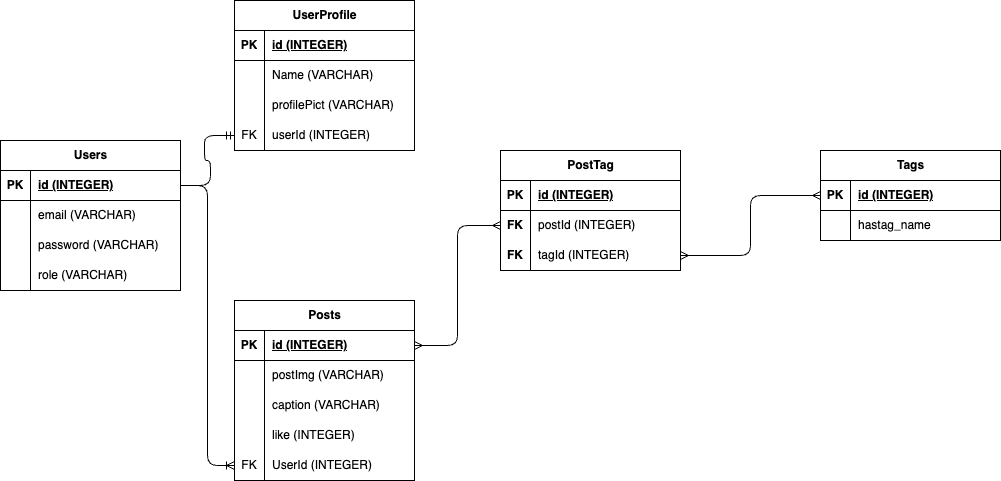

The diagram above was exported from draw.io. Its source (the exported page's mxGraphModel, read from the mxfile embedded in the PNG):
<mxGraphModel dx="1203" dy="820" grid="1" gridSize="10" guides="1" tooltips="1" connect="1" arrows="1" fold="1" page="1" pageScale="1" pageWidth="827" pageHeight="1169" math="0" shadow="0">
  <root>
    <mxCell id="0" />
    <mxCell id="1" parent="0" />
    <mxCell id="2" value="UserProfile" style="shape=table;startSize=30;container=1;collapsible=1;childLayout=tableLayout;fixedRows=1;rowLines=0;fontStyle=1;align=center;resizeLast=1;html=1;" parent="1" vertex="1">
      <mxGeometry x="234" y="20" width="180" height="150" as="geometry" />
    </mxCell>
    <mxCell id="3" value="" style="shape=tableRow;horizontal=0;startSize=0;swimlaneHead=0;swimlaneBody=0;fillColor=none;collapsible=0;dropTarget=0;points=[[0,0.5],[1,0.5]];portConstraint=eastwest;top=0;left=0;right=0;bottom=1;" parent="2" vertex="1">
      <mxGeometry y="30" width="180" height="30" as="geometry" />
    </mxCell>
    <mxCell id="4" value="PK" style="shape=partialRectangle;connectable=0;fillColor=none;top=0;left=0;bottom=0;right=0;fontStyle=1;overflow=hidden;whiteSpace=wrap;html=1;" parent="3" vertex="1">
      <mxGeometry width="30" height="30" as="geometry">
        <mxRectangle width="30" height="30" as="alternateBounds" />
      </mxGeometry>
    </mxCell>
    <mxCell id="5" value="id (INTEGER)" style="shape=partialRectangle;connectable=0;fillColor=none;top=0;left=0;bottom=0;right=0;align=left;spacingLeft=6;fontStyle=5;overflow=hidden;whiteSpace=wrap;html=1;" parent="3" vertex="1">
      <mxGeometry x="30" width="150" height="30" as="geometry">
        <mxRectangle width="150" height="30" as="alternateBounds" />
      </mxGeometry>
    </mxCell>
    <mxCell id="6" value="" style="shape=tableRow;horizontal=0;startSize=0;swimlaneHead=0;swimlaneBody=0;fillColor=none;collapsible=0;dropTarget=0;points=[[0,0.5],[1,0.5]];portConstraint=eastwest;top=0;left=0;right=0;bottom=0;" parent="2" vertex="1">
      <mxGeometry y="60" width="180" height="30" as="geometry" />
    </mxCell>
    <mxCell id="7" value="" style="shape=partialRectangle;connectable=0;fillColor=none;top=0;left=0;bottom=0;right=0;editable=1;overflow=hidden;whiteSpace=wrap;html=1;" parent="6" vertex="1">
      <mxGeometry width="30" height="30" as="geometry">
        <mxRectangle width="30" height="30" as="alternateBounds" />
      </mxGeometry>
    </mxCell>
    <mxCell id="8" value="Name (VARCHAR)" style="shape=partialRectangle;connectable=0;fillColor=none;top=0;left=0;bottom=0;right=0;align=left;spacingLeft=6;overflow=hidden;whiteSpace=wrap;html=1;" parent="6" vertex="1">
      <mxGeometry x="30" width="150" height="30" as="geometry">
        <mxRectangle width="150" height="30" as="alternateBounds" />
      </mxGeometry>
    </mxCell>
    <mxCell id="89" value="" style="shape=tableRow;horizontal=0;startSize=0;swimlaneHead=0;swimlaneBody=0;fillColor=none;collapsible=0;dropTarget=0;points=[[0,0.5],[1,0.5]];portConstraint=eastwest;top=0;left=0;right=0;bottom=0;" parent="2" vertex="1">
      <mxGeometry y="90" width="180" height="30" as="geometry" />
    </mxCell>
    <mxCell id="90" value="" style="shape=partialRectangle;connectable=0;fillColor=none;top=0;left=0;bottom=0;right=0;editable=1;overflow=hidden;whiteSpace=wrap;html=1;" parent="89" vertex="1">
      <mxGeometry width="30" height="30" as="geometry">
        <mxRectangle width="30" height="30" as="alternateBounds" />
      </mxGeometry>
    </mxCell>
    <mxCell id="91" value="profilePict (VARCHAR)" style="shape=partialRectangle;connectable=0;fillColor=none;top=0;left=0;bottom=0;right=0;align=left;spacingLeft=6;overflow=hidden;whiteSpace=wrap;html=1;" parent="89" vertex="1">
      <mxGeometry x="30" width="150" height="30" as="geometry">
        <mxRectangle width="150" height="30" as="alternateBounds" />
      </mxGeometry>
    </mxCell>
    <mxCell id="92" value="" style="shape=tableRow;horizontal=0;startSize=0;swimlaneHead=0;swimlaneBody=0;fillColor=none;collapsible=0;dropTarget=0;points=[[0,0.5],[1,0.5]];portConstraint=eastwest;top=0;left=0;right=0;bottom=0;" parent="2" vertex="1">
      <mxGeometry y="120" width="180" height="30" as="geometry" />
    </mxCell>
    <mxCell id="93" value="FK" style="shape=partialRectangle;connectable=0;fillColor=none;top=0;left=0;bottom=0;right=0;editable=1;overflow=hidden;whiteSpace=wrap;html=1;" parent="92" vertex="1">
      <mxGeometry width="30" height="30" as="geometry">
        <mxRectangle width="30" height="30" as="alternateBounds" />
      </mxGeometry>
    </mxCell>
    <mxCell id="94" value="userId (INTEGER)" style="shape=partialRectangle;connectable=0;fillColor=none;top=0;left=0;bottom=0;right=0;align=left;spacingLeft=6;overflow=hidden;whiteSpace=wrap;html=1;" parent="92" vertex="1">
      <mxGeometry x="30" width="150" height="30" as="geometry">
        <mxRectangle width="150" height="30" as="alternateBounds" />
      </mxGeometry>
    </mxCell>
    <mxCell id="15" value="Users" style="shape=table;startSize=30;container=1;collapsible=1;childLayout=tableLayout;fixedRows=1;rowLines=0;fontStyle=1;align=center;resizeLast=1;html=1;" parent="1" vertex="1">
      <mxGeometry y="160" width="180" height="150" as="geometry" />
    </mxCell>
    <mxCell id="16" value="" style="shape=tableRow;horizontal=0;startSize=0;swimlaneHead=0;swimlaneBody=0;fillColor=none;collapsible=0;dropTarget=0;points=[[0,0.5],[1,0.5]];portConstraint=eastwest;top=0;left=0;right=0;bottom=1;" parent="15" vertex="1">
      <mxGeometry y="30" width="180" height="30" as="geometry" />
    </mxCell>
    <mxCell id="17" value="PK" style="shape=partialRectangle;connectable=0;fillColor=none;top=0;left=0;bottom=0;right=0;fontStyle=1;overflow=hidden;whiteSpace=wrap;html=1;" parent="16" vertex="1">
      <mxGeometry width="30" height="30" as="geometry">
        <mxRectangle width="30" height="30" as="alternateBounds" />
      </mxGeometry>
    </mxCell>
    <mxCell id="18" value="id (INTEGER)" style="shape=partialRectangle;connectable=0;fillColor=none;top=0;left=0;bottom=0;right=0;align=left;spacingLeft=6;fontStyle=5;overflow=hidden;whiteSpace=wrap;html=1;" parent="16" vertex="1">
      <mxGeometry x="30" width="150" height="30" as="geometry">
        <mxRectangle width="150" height="30" as="alternateBounds" />
      </mxGeometry>
    </mxCell>
    <mxCell id="19" value="" style="shape=tableRow;horizontal=0;startSize=0;swimlaneHead=0;swimlaneBody=0;fillColor=none;collapsible=0;dropTarget=0;points=[[0,0.5],[1,0.5]];portConstraint=eastwest;top=0;left=0;right=0;bottom=0;" parent="15" vertex="1">
      <mxGeometry y="60" width="180" height="30" as="geometry" />
    </mxCell>
    <mxCell id="20" value="" style="shape=partialRectangle;connectable=0;fillColor=none;top=0;left=0;bottom=0;right=0;editable=1;overflow=hidden;whiteSpace=wrap;html=1;" parent="19" vertex="1">
      <mxGeometry width="30" height="30" as="geometry">
        <mxRectangle width="30" height="30" as="alternateBounds" />
      </mxGeometry>
    </mxCell>
    <mxCell id="21" value="email (VARCHAR)" style="shape=partialRectangle;connectable=0;fillColor=none;top=0;left=0;bottom=0;right=0;align=left;spacingLeft=6;overflow=hidden;whiteSpace=wrap;html=1;" parent="19" vertex="1">
      <mxGeometry x="30" width="150" height="30" as="geometry">
        <mxRectangle width="150" height="30" as="alternateBounds" />
      </mxGeometry>
    </mxCell>
    <mxCell id="22" value="" style="shape=tableRow;horizontal=0;startSize=0;swimlaneHead=0;swimlaneBody=0;fillColor=none;collapsible=0;dropTarget=0;points=[[0,0.5],[1,0.5]];portConstraint=eastwest;top=0;left=0;right=0;bottom=0;" parent="15" vertex="1">
      <mxGeometry y="90" width="180" height="30" as="geometry" />
    </mxCell>
    <mxCell id="23" value="" style="shape=partialRectangle;connectable=0;fillColor=none;top=0;left=0;bottom=0;right=0;editable=1;overflow=hidden;whiteSpace=wrap;html=1;" parent="22" vertex="1">
      <mxGeometry width="30" height="30" as="geometry">
        <mxRectangle width="30" height="30" as="alternateBounds" />
      </mxGeometry>
    </mxCell>
    <mxCell id="24" value="password (VARCHAR)" style="shape=partialRectangle;connectable=0;fillColor=none;top=0;left=0;bottom=0;right=0;align=left;spacingLeft=6;overflow=hidden;whiteSpace=wrap;html=1;" parent="22" vertex="1">
      <mxGeometry x="30" width="150" height="30" as="geometry">
        <mxRectangle width="150" height="30" as="alternateBounds" />
      </mxGeometry>
    </mxCell>
    <mxCell id="25" value="" style="shape=tableRow;horizontal=0;startSize=0;swimlaneHead=0;swimlaneBody=0;fillColor=none;collapsible=0;dropTarget=0;points=[[0,0.5],[1,0.5]];portConstraint=eastwest;top=0;left=0;right=0;bottom=0;" parent="15" vertex="1">
      <mxGeometry y="120" width="180" height="30" as="geometry" />
    </mxCell>
    <mxCell id="26" value="" style="shape=partialRectangle;connectable=0;fillColor=none;top=0;left=0;bottom=0;right=0;editable=1;overflow=hidden;whiteSpace=wrap;html=1;" parent="25" vertex="1">
      <mxGeometry width="30" height="30" as="geometry">
        <mxRectangle width="30" height="30" as="alternateBounds" />
      </mxGeometry>
    </mxCell>
    <mxCell id="27" value="role (VARCHAR)" style="shape=partialRectangle;connectable=0;fillColor=none;top=0;left=0;bottom=0;right=0;align=left;spacingLeft=6;overflow=hidden;whiteSpace=wrap;html=1;" parent="25" vertex="1">
      <mxGeometry x="30" width="150" height="30" as="geometry">
        <mxRectangle width="150" height="30" as="alternateBounds" />
      </mxGeometry>
    </mxCell>
    <mxCell id="44" value="Posts" style="shape=table;startSize=30;container=1;collapsible=1;childLayout=tableLayout;fixedRows=1;rowLines=0;fontStyle=1;align=center;resizeLast=1;html=1;" parent="1" vertex="1">
      <mxGeometry x="234" y="320" width="180" height="180" as="geometry" />
    </mxCell>
    <mxCell id="45" value="" style="shape=tableRow;horizontal=0;startSize=0;swimlaneHead=0;swimlaneBody=0;fillColor=none;collapsible=0;dropTarget=0;points=[[0,0.5],[1,0.5]];portConstraint=eastwest;top=0;left=0;right=0;bottom=1;" parent="44" vertex="1">
      <mxGeometry y="30" width="180" height="30" as="geometry" />
    </mxCell>
    <mxCell id="46" value="PK" style="shape=partialRectangle;connectable=0;fillColor=none;top=0;left=0;bottom=0;right=0;fontStyle=1;overflow=hidden;whiteSpace=wrap;html=1;" parent="45" vertex="1">
      <mxGeometry width="30" height="30" as="geometry">
        <mxRectangle width="30" height="30" as="alternateBounds" />
      </mxGeometry>
    </mxCell>
    <mxCell id="47" value="id (INTEGER)" style="shape=partialRectangle;connectable=0;fillColor=none;top=0;left=0;bottom=0;right=0;align=left;spacingLeft=6;fontStyle=5;overflow=hidden;whiteSpace=wrap;html=1;" parent="45" vertex="1">
      <mxGeometry x="30" width="150" height="30" as="geometry">
        <mxRectangle width="150" height="30" as="alternateBounds" />
      </mxGeometry>
    </mxCell>
    <mxCell id="48" value="" style="shape=tableRow;horizontal=0;startSize=0;swimlaneHead=0;swimlaneBody=0;fillColor=none;collapsible=0;dropTarget=0;points=[[0,0.5],[1,0.5]];portConstraint=eastwest;top=0;left=0;right=0;bottom=0;" parent="44" vertex="1">
      <mxGeometry y="60" width="180" height="30" as="geometry" />
    </mxCell>
    <mxCell id="49" value="" style="shape=partialRectangle;connectable=0;fillColor=none;top=0;left=0;bottom=0;right=0;editable=1;overflow=hidden;whiteSpace=wrap;html=1;" parent="48" vertex="1">
      <mxGeometry width="30" height="30" as="geometry">
        <mxRectangle width="30" height="30" as="alternateBounds" />
      </mxGeometry>
    </mxCell>
    <mxCell id="50" value="postImg (VARCHAR)" style="shape=partialRectangle;connectable=0;fillColor=none;top=0;left=0;bottom=0;right=0;align=left;spacingLeft=6;overflow=hidden;whiteSpace=wrap;html=1;" parent="48" vertex="1">
      <mxGeometry x="30" width="150" height="30" as="geometry">
        <mxRectangle width="150" height="30" as="alternateBounds" />
      </mxGeometry>
    </mxCell>
    <mxCell id="51" value="" style="shape=tableRow;horizontal=0;startSize=0;swimlaneHead=0;swimlaneBody=0;fillColor=none;collapsible=0;dropTarget=0;points=[[0,0.5],[1,0.5]];portConstraint=eastwest;top=0;left=0;right=0;bottom=0;" parent="44" vertex="1">
      <mxGeometry y="90" width="180" height="30" as="geometry" />
    </mxCell>
    <mxCell id="52" value="" style="shape=partialRectangle;connectable=0;fillColor=none;top=0;left=0;bottom=0;right=0;editable=1;overflow=hidden;whiteSpace=wrap;html=1;" parent="51" vertex="1">
      <mxGeometry width="30" height="30" as="geometry">
        <mxRectangle width="30" height="30" as="alternateBounds" />
      </mxGeometry>
    </mxCell>
    <mxCell id="53" value="caption (VARCHAR)" style="shape=partialRectangle;connectable=0;fillColor=none;top=0;left=0;bottom=0;right=0;align=left;spacingLeft=6;overflow=hidden;whiteSpace=wrap;html=1;" parent="51" vertex="1">
      <mxGeometry x="30" width="150" height="30" as="geometry">
        <mxRectangle width="150" height="30" as="alternateBounds" />
      </mxGeometry>
    </mxCell>
    <mxCell id="54" value="" style="shape=tableRow;horizontal=0;startSize=0;swimlaneHead=0;swimlaneBody=0;fillColor=none;collapsible=0;dropTarget=0;points=[[0,0.5],[1,0.5]];portConstraint=eastwest;top=0;left=0;right=0;bottom=0;" parent="44" vertex="1">
      <mxGeometry y="120" width="180" height="30" as="geometry" />
    </mxCell>
    <mxCell id="55" value="" style="shape=partialRectangle;connectable=0;fillColor=none;top=0;left=0;bottom=0;right=0;editable=1;overflow=hidden;whiteSpace=wrap;html=1;" parent="54" vertex="1">
      <mxGeometry width="30" height="30" as="geometry">
        <mxRectangle width="30" height="30" as="alternateBounds" />
      </mxGeometry>
    </mxCell>
    <mxCell id="56" value="like (INTEGER)" style="shape=partialRectangle;connectable=0;fillColor=none;top=0;left=0;bottom=0;right=0;align=left;spacingLeft=6;overflow=hidden;whiteSpace=wrap;html=1;" parent="54" vertex="1">
      <mxGeometry x="30" width="150" height="30" as="geometry">
        <mxRectangle width="150" height="30" as="alternateBounds" />
      </mxGeometry>
    </mxCell>
    <mxCell id="113" value="" style="shape=tableRow;horizontal=0;startSize=0;swimlaneHead=0;swimlaneBody=0;fillColor=none;collapsible=0;dropTarget=0;points=[[0,0.5],[1,0.5]];portConstraint=eastwest;top=0;left=0;right=0;bottom=0;" parent="44" vertex="1">
      <mxGeometry y="150" width="180" height="30" as="geometry" />
    </mxCell>
    <mxCell id="114" value="FK" style="shape=partialRectangle;connectable=0;fillColor=none;top=0;left=0;bottom=0;right=0;editable=1;overflow=hidden;whiteSpace=wrap;html=1;" parent="113" vertex="1">
      <mxGeometry width="30" height="30" as="geometry">
        <mxRectangle width="30" height="30" as="alternateBounds" />
      </mxGeometry>
    </mxCell>
    <mxCell id="115" value="UserId (INTEGER)" style="shape=partialRectangle;connectable=0;fillColor=none;top=0;left=0;bottom=0;right=0;align=left;spacingLeft=6;overflow=hidden;whiteSpace=wrap;html=1;" parent="113" vertex="1">
      <mxGeometry x="30" width="150" height="30" as="geometry">
        <mxRectangle width="150" height="30" as="alternateBounds" />
      </mxGeometry>
    </mxCell>
    <mxCell id="61" value="" style="edgeStyle=orthogonalEdgeStyle;fontSize=12;html=1;endArrow=ERoneToMany;exitX=1;exitY=0.5;exitDx=0;exitDy=0;" parent="1" source="16" target="113" edge="1">
      <mxGeometry width="100" height="100" relative="1" as="geometry">
        <mxPoint x="330" y="200" as="sourcePoint" />
        <mxPoint x="400" y="290" as="targetPoint" />
      </mxGeometry>
    </mxCell>
    <mxCell id="62" value="Tags" style="shape=table;startSize=30;container=1;collapsible=1;childLayout=tableLayout;fixedRows=1;rowLines=0;fontStyle=1;align=center;resizeLast=1;html=1;" parent="1" vertex="1">
      <mxGeometry x="820" y="170" width="180" height="90" as="geometry" />
    </mxCell>
    <mxCell id="63" value="" style="shape=tableRow;horizontal=0;startSize=0;swimlaneHead=0;swimlaneBody=0;fillColor=none;collapsible=0;dropTarget=0;points=[[0,0.5],[1,0.5]];portConstraint=eastwest;top=0;left=0;right=0;bottom=1;" parent="62" vertex="1">
      <mxGeometry y="30" width="180" height="30" as="geometry" />
    </mxCell>
    <mxCell id="64" value="PK" style="shape=partialRectangle;connectable=0;fillColor=none;top=0;left=0;bottom=0;right=0;fontStyle=1;overflow=hidden;whiteSpace=wrap;html=1;" parent="63" vertex="1">
      <mxGeometry width="30" height="30" as="geometry">
        <mxRectangle width="30" height="30" as="alternateBounds" />
      </mxGeometry>
    </mxCell>
    <mxCell id="65" value="id (INTEGER)" style="shape=partialRectangle;connectable=0;fillColor=none;top=0;left=0;bottom=0;right=0;align=left;spacingLeft=6;fontStyle=5;overflow=hidden;whiteSpace=wrap;html=1;" parent="63" vertex="1">
      <mxGeometry x="30" width="150" height="30" as="geometry">
        <mxRectangle width="150" height="30" as="alternateBounds" />
      </mxGeometry>
    </mxCell>
    <mxCell id="66" value="" style="shape=tableRow;horizontal=0;startSize=0;swimlaneHead=0;swimlaneBody=0;fillColor=none;collapsible=0;dropTarget=0;points=[[0,0.5],[1,0.5]];portConstraint=eastwest;top=0;left=0;right=0;bottom=0;" parent="62" vertex="1">
      <mxGeometry y="60" width="180" height="30" as="geometry" />
    </mxCell>
    <mxCell id="67" value="" style="shape=partialRectangle;connectable=0;fillColor=none;top=0;left=0;bottom=0;right=0;editable=1;overflow=hidden;whiteSpace=wrap;html=1;" parent="66" vertex="1">
      <mxGeometry width="30" height="30" as="geometry">
        <mxRectangle width="30" height="30" as="alternateBounds" />
      </mxGeometry>
    </mxCell>
    <mxCell id="68" value="hastag_name" style="shape=partialRectangle;connectable=0;fillColor=none;top=0;left=0;bottom=0;right=0;align=left;spacingLeft=6;overflow=hidden;whiteSpace=wrap;html=1;" parent="66" vertex="1">
      <mxGeometry x="30" width="150" height="30" as="geometry">
        <mxRectangle width="150" height="30" as="alternateBounds" />
      </mxGeometry>
    </mxCell>
    <mxCell id="75" value="PostTag" style="shape=table;startSize=30;container=1;collapsible=1;childLayout=tableLayout;fixedRows=1;rowLines=0;fontStyle=1;align=center;resizeLast=1;html=1;" parent="1" vertex="1">
      <mxGeometry x="500" y="170" width="180" height="120" as="geometry" />
    </mxCell>
    <mxCell id="76" value="" style="shape=tableRow;horizontal=0;startSize=0;swimlaneHead=0;swimlaneBody=0;fillColor=none;collapsible=0;dropTarget=0;points=[[0,0.5],[1,0.5]];portConstraint=eastwest;top=0;left=0;right=0;bottom=1;" parent="75" vertex="1">
      <mxGeometry y="30" width="180" height="30" as="geometry" />
    </mxCell>
    <mxCell id="77" value="PK" style="shape=partialRectangle;connectable=0;fillColor=none;top=0;left=0;bottom=0;right=0;fontStyle=1;overflow=hidden;whiteSpace=wrap;html=1;" parent="76" vertex="1">
      <mxGeometry width="30" height="30" as="geometry">
        <mxRectangle width="30" height="30" as="alternateBounds" />
      </mxGeometry>
    </mxCell>
    <mxCell id="78" value="id (INTEGER)" style="shape=partialRectangle;connectable=0;fillColor=none;top=0;left=0;bottom=0;right=0;align=left;spacingLeft=6;fontStyle=5;overflow=hidden;whiteSpace=wrap;html=1;" parent="76" vertex="1">
      <mxGeometry x="30" width="150" height="30" as="geometry">
        <mxRectangle width="150" height="30" as="alternateBounds" />
      </mxGeometry>
    </mxCell>
    <mxCell id="79" value="" style="shape=tableRow;horizontal=0;startSize=0;swimlaneHead=0;swimlaneBody=0;fillColor=none;collapsible=0;dropTarget=0;points=[[0,0.5],[1,0.5]];portConstraint=eastwest;top=0;left=0;right=0;bottom=0;" parent="75" vertex="1">
      <mxGeometry y="60" width="180" height="30" as="geometry" />
    </mxCell>
    <mxCell id="80" value="&lt;b&gt;FK&lt;/b&gt;" style="shape=partialRectangle;connectable=0;fillColor=none;top=0;left=0;bottom=0;right=0;editable=1;overflow=hidden;whiteSpace=wrap;html=1;" parent="79" vertex="1">
      <mxGeometry width="30" height="30" as="geometry">
        <mxRectangle width="30" height="30" as="alternateBounds" />
      </mxGeometry>
    </mxCell>
    <mxCell id="81" value="postId (INTEGER)" style="shape=partialRectangle;connectable=0;fillColor=none;top=0;left=0;bottom=0;right=0;align=left;spacingLeft=6;overflow=hidden;whiteSpace=wrap;html=1;" parent="79" vertex="1">
      <mxGeometry x="30" width="150" height="30" as="geometry">
        <mxRectangle width="150" height="30" as="alternateBounds" />
      </mxGeometry>
    </mxCell>
    <mxCell id="82" value="" style="shape=tableRow;horizontal=0;startSize=0;swimlaneHead=0;swimlaneBody=0;fillColor=none;collapsible=0;dropTarget=0;points=[[0,0.5],[1,0.5]];portConstraint=eastwest;top=0;left=0;right=0;bottom=0;" parent="75" vertex="1">
      <mxGeometry y="90" width="180" height="30" as="geometry" />
    </mxCell>
    <mxCell id="83" value="&lt;b&gt;FK&lt;/b&gt;" style="shape=partialRectangle;connectable=0;fillColor=none;top=0;left=0;bottom=0;right=0;editable=1;overflow=hidden;whiteSpace=wrap;html=1;" parent="82" vertex="1">
      <mxGeometry width="30" height="30" as="geometry">
        <mxRectangle width="30" height="30" as="alternateBounds" />
      </mxGeometry>
    </mxCell>
    <mxCell id="84" value="tagId (INTEGER)" style="shape=partialRectangle;connectable=0;fillColor=none;top=0;left=0;bottom=0;right=0;align=left;spacingLeft=6;overflow=hidden;whiteSpace=wrap;html=1;" parent="82" vertex="1">
      <mxGeometry x="30" width="150" height="30" as="geometry">
        <mxRectangle width="150" height="30" as="alternateBounds" />
      </mxGeometry>
    </mxCell>
    <mxCell id="96" value="" style="fontSize=12;html=1;endArrow=ERmany;startArrow=ERmany;entryX=0;entryY=0.5;entryDx=0;entryDy=0;edgeStyle=orthogonalEdgeStyle;" parent="1" source="45" target="79" edge="1">
      <mxGeometry width="100" height="100" relative="1" as="geometry">
        <mxPoint x="690" y="330" as="sourcePoint" />
        <mxPoint x="790" y="230" as="targetPoint" />
      </mxGeometry>
    </mxCell>
    <mxCell id="97" value="" style="edgeStyle=orthogonalEdgeStyle;fontSize=12;html=1;endArrow=ERmany;startArrow=ERmany;entryX=0;entryY=0.5;entryDx=0;entryDy=0;" parent="1" source="82" target="63" edge="1">
      <mxGeometry width="100" height="100" relative="1" as="geometry">
        <mxPoint x="730" y="400" as="sourcePoint" />
        <mxPoint x="830" y="300" as="targetPoint" />
      </mxGeometry>
    </mxCell>
    <mxCell id="116" value="" style="edgeStyle=entityRelationEdgeStyle;fontSize=12;html=1;endArrow=ERmandOne;exitX=1;exitY=0.5;exitDx=0;exitDy=0;" edge="1" parent="1" source="16" target="92">
      <mxGeometry width="100" height="100" relative="1" as="geometry">
        <mxPoint x="480" y="480" as="sourcePoint" />
        <mxPoint x="580" y="380" as="targetPoint" />
        <Array as="points">
          <mxPoint x="250" y="220" />
        </Array>
      </mxGeometry>
    </mxCell>
  </root>
</mxGraphModel>